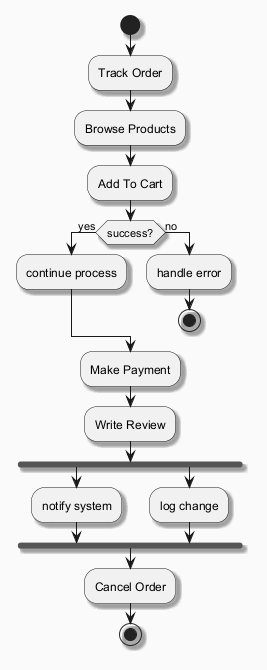

The diagram above was rendered by PlantUML. Its source (embedded in the PNG):
@startuml
skinparam backgroundColor #FAFAFA
skinparam classBackgroundColor #FFF3E0
skinparam classBorderColor #E65100
skinparam shadowing true
start
:Track Order;
:Browse Products;
:Add To Cart;
if (success?) then (yes)
:continue process;
else (no)
:handle error;
stop
endif
:Make Payment;
:Write Review;
fork
:notify system;
fork again
:log change;
end fork
:Cancel Order;
stop
@enduml